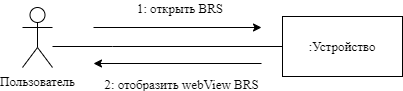

The diagram above was exported from draw.io. Its source (the exported page's mxGraphModel, read from the mxfile embedded in the PNG):
<mxGraphModel dx="1086" dy="846" grid="0" gridSize="10" guides="1" tooltips="1" connect="1" arrows="1" fold="1" page="0" pageScale="1" pageWidth="827" pageHeight="1169" math="0" shadow="0">
  <root>
    <mxCell id="0" />
    <mxCell id="1" parent="0" />
    <mxCell id="RPmSeb1NzAfRMDrpN-9u-2" style="edgeStyle=orthogonalEdgeStyle;rounded=0;orthogonalLoop=1;jettySize=auto;html=1;entryX=0;entryY=0.5;entryDx=0;entryDy=0;endArrow=none;endFill=0;fontFamily=Times New Roman;fontSize=13;" edge="1" parent="1" source="RPmSeb1NzAfRMDrpN-9u-3" target="RPmSeb1NzAfRMDrpN-9u-5">
      <mxGeometry relative="1" as="geometry">
        <Array as="points">
          <mxPoint x="269" y="303" />
          <mxPoint x="269" y="303" />
        </Array>
      </mxGeometry>
    </mxCell>
    <mxCell id="RPmSeb1NzAfRMDrpN-9u-3" value="Пользователь" style="shape=umlActor;verticalLabelPosition=bottom;verticalAlign=top;html=1;outlineConnect=0;fontFamily=Times New Roman;fontSize=13;" vertex="1" parent="1">
      <mxGeometry x="179" y="264" width="30" height="60" as="geometry" />
    </mxCell>
    <mxCell id="RPmSeb1NzAfRMDrpN-9u-5" value=":Устройство" style="rounded=0;whiteSpace=wrap;html=1;fontFamily=Times New Roman;fontSize=13;" vertex="1" parent="1">
      <mxGeometry x="439" y="273" width="120" height="60" as="geometry" />
    </mxCell>
    <mxCell id="RPmSeb1NzAfRMDrpN-9u-6" value="" style="endArrow=classic;html=1;fontFamily=Times New Roman;fontSize=13;" edge="1" parent="1">
      <mxGeometry width="50" height="50" relative="1" as="geometry">
        <mxPoint x="250" y="284" as="sourcePoint" />
        <mxPoint x="418" y="284" as="targetPoint" />
      </mxGeometry>
    </mxCell>
    <mxCell id="RPmSeb1NzAfRMDrpN-9u-7" value="1: открыть BRS&amp;nbsp;" style="edgeLabel;html=1;align=center;verticalAlign=middle;resizable=0;points=[];fontFamily=Times New Roman;fontSize=13;" vertex="1" connectable="0" parent="RPmSeb1NzAfRMDrpN-9u-6">
      <mxGeometry x="-0.2143" y="2" relative="1" as="geometry">
        <mxPoint x="21" y="-18" as="offset" />
      </mxGeometry>
    </mxCell>
    <mxCell id="RPmSeb1NzAfRMDrpN-9u-10" value="" style="endArrow=none;html=1;endFill=0;startArrow=classic;startFill=1;fontFamily=Times New Roman;fontSize=13;" edge="1" parent="1">
      <mxGeometry width="50" height="50" relative="1" as="geometry">
        <mxPoint x="250" y="320" as="sourcePoint" />
        <mxPoint x="418" y="320" as="targetPoint" />
      </mxGeometry>
    </mxCell>
    <mxCell id="RPmSeb1NzAfRMDrpN-9u-11" value="2: отобразить webView BRS" style="edgeLabel;html=1;align=center;verticalAlign=middle;resizable=0;points=[];fontFamily=Times New Roman;fontSize=13;" vertex="1" connectable="0" parent="RPmSeb1NzAfRMDrpN-9u-10">
      <mxGeometry x="-0.2143" relative="1" as="geometry">
        <mxPoint x="21.17" y="20" as="offset" />
      </mxGeometry>
    </mxCell>
  </root>
</mxGraphModel>